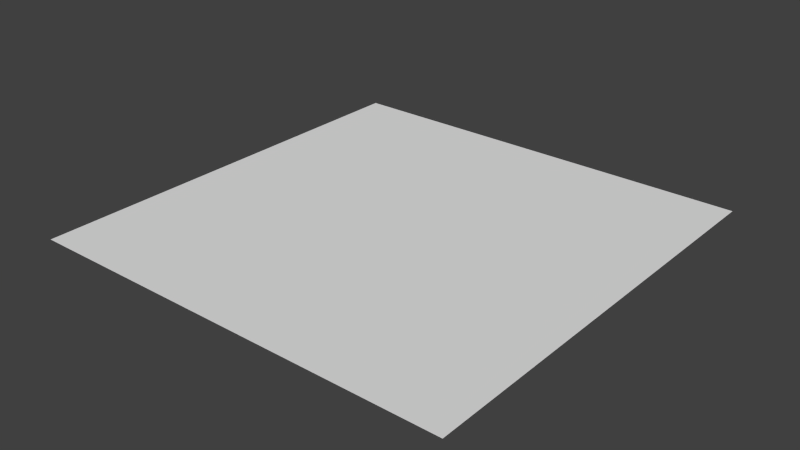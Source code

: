 # Source: plane.blend  (saved by Blender 2.78.0; exported with 4.5.12 LTS)
import bpy
from mathutils import Matrix  # noqa: F401  (used for matrix-valued properties, if any)

bpy.ops.wm.read_factory_settings(use_empty=True)
scene = bpy.context.scene
scene.name = 'Scene'

# ---- collections
col_collection_1 = bpy.data.collections.new('Collection 1'); scene.collection.children.link(col_collection_1)

# ---- materials (node trees are filled in below, after node groups)
mat_fullscreen_quad = bpy.data.materials.new('fullscreen_quad')
mat_fullscreen_quad.alpha_threshold = 0.0
mat_fullscreen_quad.use_transparent_shadow = False
mat_fullscreen_quad.roughness = 0.5

# ---- material node trees

# ---- world
world_world = bpy.data.worlds.new('World'); scene.world = world_world
world_world.color = (0.05088, 0.05088, 0.05088)
world_world.use_sun_shadow = False
world_world.sun_shadow_jitter_overblur = 0.0
world_world.cycles.sampling_method = 'NONE'
world_world.cycles.sample_map_resolution = 256

# ---- meshes
me_plane = bpy.data.meshes.new('Plane')
me_plane.from_pydata([(-1.0, -1.0, 0.0), (1.0, -1.0, 0.0), (-1.0, 1.0, 0.0), (1.0, 1.0, 0.0)], [], [(0, 1, 3, 2)])
_uv = me_plane.uv_layers.new(name='UVMap')
_uv.uv.foreach_set('vector', [0.0001, 9.998e-05, 0.9999, 9.998e-05, 0.9999, 0.9999, 9.998e-05, 0.9999])
me_plane.materials.append(mat_fullscreen_quad)
me_plane.use_remesh_preserve_volume = False
me_plane.use_remesh_preserve_attributes = False
me_plane.use_mirror_vertex_groups = False
me_plane.update()

# ---- objects
ob_plane = bpy.data.objects.new('Plane', me_plane)

# ---- transforms, parenting, visibility, modifiers, constraints
ob_plane.location = (0.0, 0.0, 0.0)
ob_plane.lineart.crease_threshold = 0.0

# ---- collection membership
col_collection_1.objects.link(ob_plane)

# ---- scene / render settings (as saved in the file)
scene.frame_start = 1; scene.frame_end = 250; scene.frame_set(1)
scene.render.engine = 'BLENDER_EEVEE_NEXT'
scene.render.resolution_percentage = 50
scene.render.dither_intensity = 0.0
scene.cycles.use_denoising = False
scene.cycles.samples = 10
scene.cycles.sampling_pattern = 'TABULATED_SOBOL'
scene.cycles.light_sampling_threshold = 0.0
scene.cycles.use_adaptive_sampling = False
scene.cycles.use_light_tree = False
scene.cycles.blur_glossy = 0.0
scene.cycles.pixel_filter_type = 'GAUSSIAN'
scene.cycles.sample_clamp_indirect = 0.0
scene.view_settings.view_transform = 'Standard'
bpy.context.view_layer.update()

# ---- added for rendering (the .blend has no active camera and no usable light): camera, sun
cam_auto = bpy.data.cameras.new('AutoCamera')
cam_auto.lens = 50.0
cam_auto.sensor_width = 36.0
cam_auto.clip_end = 1000.0
ob_auto_camera = bpy.data.objects.new('AutoCamera', cam_auto)
scene.collection.objects.link(ob_auto_camera)
ob_auto_camera.location = (2.61693, -3.14032, 2.09354)
ob_auto_camera.rotation_euler = (1.09748, -7.21219e-08, 0.694738)
scene.camera = ob_auto_camera
light_auto_sun = bpy.data.lights.new('AutoSun', 'SUN')
light_auto_sun.energy = 3.0
light_auto_sun.angle = 0.0523599
ob_auto_sun = bpy.data.objects.new('AutoSun', light_auto_sun)
scene.collection.objects.link(ob_auto_sun)
ob_auto_sun.rotation_euler = (0.872665, 0.174533, 0.523599)
bpy.context.view_layer.update()
